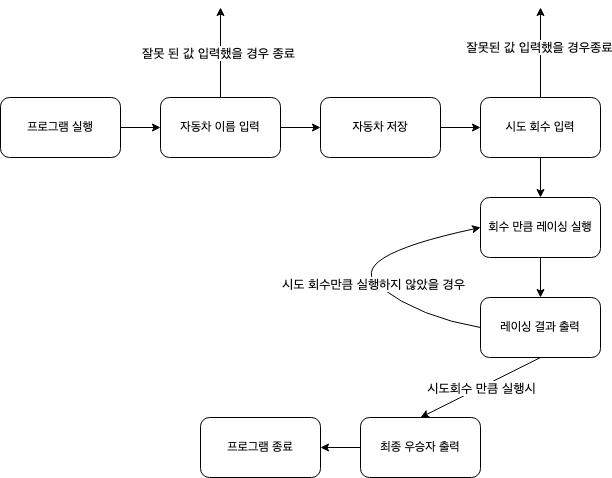

The diagram above was exported from draw.io. Its source (the exported page's mxGraphModel, read from the mxfile embedded in the PNG):
<mxGraphModel dx="1119" dy="739" grid="1" gridSize="10" guides="1" tooltips="1" connect="1" arrows="1" fold="1" page="1" pageScale="1" pageWidth="827" pageHeight="1169" math="0" shadow="0">
  <root>
    <mxCell id="0" />
    <mxCell id="1" parent="0" />
    <mxCell id="MUPfb5-I7D5LedOQ_JyB-1" value="프로그램 실행" style="rounded=1;whiteSpace=wrap;html=1;" vertex="1" parent="1">
      <mxGeometry x="40" y="280" width="120" height="60" as="geometry" />
    </mxCell>
    <mxCell id="MUPfb5-I7D5LedOQ_JyB-2" value="자동차 이름 입력" style="rounded=1;whiteSpace=wrap;html=1;" vertex="1" parent="1">
      <mxGeometry x="200" y="280" width="120" height="60" as="geometry" />
    </mxCell>
    <mxCell id="MUPfb5-I7D5LedOQ_JyB-3" value="자동차 저장" style="rounded=1;whiteSpace=wrap;html=1;" vertex="1" parent="1">
      <mxGeometry x="360" y="280" width="120" height="60" as="geometry" />
    </mxCell>
    <mxCell id="MUPfb5-I7D5LedOQ_JyB-4" value="시도 회수 입력" style="rounded=1;whiteSpace=wrap;html=1;" vertex="1" parent="1">
      <mxGeometry x="520" y="280" width="120" height="60" as="geometry" />
    </mxCell>
    <mxCell id="MUPfb5-I7D5LedOQ_JyB-5" value="회수 만큼 레이싱 실행" style="rounded=1;whiteSpace=wrap;html=1;" vertex="1" parent="1">
      <mxGeometry x="520" y="380" width="120" height="60" as="geometry" />
    </mxCell>
    <mxCell id="MUPfb5-I7D5LedOQ_JyB-6" value="레이싱 결과 출력" style="rounded=1;whiteSpace=wrap;html=1;" vertex="1" parent="1">
      <mxGeometry x="520" y="480" width="120" height="60" as="geometry" />
    </mxCell>
    <mxCell id="MUPfb5-I7D5LedOQ_JyB-7" value="최종 우승자 출력" style="rounded=1;whiteSpace=wrap;html=1;" vertex="1" parent="1">
      <mxGeometry x="400" y="600" width="120" height="60" as="geometry" />
    </mxCell>
    <mxCell id="MUPfb5-I7D5LedOQ_JyB-8" value="프로그램 종료" style="rounded=1;whiteSpace=wrap;html=1;" vertex="1" parent="1">
      <mxGeometry x="240" y="600" width="120" height="60" as="geometry" />
    </mxCell>
    <mxCell id="MUPfb5-I7D5LedOQ_JyB-9" value="" style="endArrow=classic;html=1;rounded=0;" edge="1" parent="1">
      <mxGeometry width="50" height="50" relative="1" as="geometry">
        <mxPoint x="260" y="280" as="sourcePoint" />
        <mxPoint x="260" y="190" as="targetPoint" />
      </mxGeometry>
    </mxCell>
    <mxCell id="MUPfb5-I7D5LedOQ_JyB-10" value="&lt;font style=&quot;font-size: 13px;&quot;&gt;잘못 된 값 입력했을 경우 종료&lt;br&gt;&lt;/font&gt;" style="edgeLabel;html=1;align=center;verticalAlign=middle;resizable=0;points=[];" vertex="1" connectable="0" parent="MUPfb5-I7D5LedOQ_JyB-9">
      <mxGeometry y="3" relative="1" as="geometry">
        <mxPoint as="offset" />
      </mxGeometry>
    </mxCell>
    <mxCell id="MUPfb5-I7D5LedOQ_JyB-11" value="" style="endArrow=classic;html=1;rounded=0;" edge="1" parent="1">
      <mxGeometry width="50" height="50" relative="1" as="geometry">
        <mxPoint x="580" y="280" as="sourcePoint" />
        <mxPoint x="580" y="190" as="targetPoint" />
      </mxGeometry>
    </mxCell>
    <mxCell id="MUPfb5-I7D5LedOQ_JyB-12" value="&lt;font style=&quot;font-size: 13px;&quot;&gt;잘못된 값 입력했을 경우종료&lt;br&gt;&lt;/font&gt;" style="edgeLabel;html=1;align=center;verticalAlign=middle;resizable=0;points=[];" vertex="1" connectable="0" parent="MUPfb5-I7D5LedOQ_JyB-11">
      <mxGeometry x="0.1333" y="2" relative="1" as="geometry">
        <mxPoint as="offset" />
      </mxGeometry>
    </mxCell>
    <mxCell id="MUPfb5-I7D5LedOQ_JyB-13" value="" style="endArrow=classic;html=1;rounded=0;entryX=0.5;entryY=0;entryDx=0;entryDy=0;" edge="1" parent="1" target="MUPfb5-I7D5LedOQ_JyB-7">
      <mxGeometry width="50" height="50" relative="1" as="geometry">
        <mxPoint x="580" y="540" as="sourcePoint" />
        <mxPoint x="630" y="490" as="targetPoint" />
      </mxGeometry>
    </mxCell>
    <mxCell id="MUPfb5-I7D5LedOQ_JyB-14" value="&lt;font style=&quot;font-size: 13px;&quot;&gt;시도회수 만큼 실행시&lt;/font&gt;" style="edgeLabel;html=1;align=center;verticalAlign=middle;resizable=0;points=[];" vertex="1" connectable="0" parent="MUPfb5-I7D5LedOQ_JyB-13">
      <mxGeometry y="1" relative="1" as="geometry">
        <mxPoint as="offset" />
      </mxGeometry>
    </mxCell>
    <mxCell id="MUPfb5-I7D5LedOQ_JyB-15" value="" style="curved=1;endArrow=classic;html=1;rounded=0;exitX=0;exitY=0.5;exitDx=0;exitDy=0;entryX=0;entryY=0.5;entryDx=0;entryDy=0;" edge="1" parent="1" source="MUPfb5-I7D5LedOQ_JyB-6" target="MUPfb5-I7D5LedOQ_JyB-5">
      <mxGeometry width="50" height="50" relative="1" as="geometry">
        <mxPoint x="400" y="520" as="sourcePoint" />
        <mxPoint x="450" y="470" as="targetPoint" />
        <Array as="points">
          <mxPoint x="460" y="500" />
          <mxPoint x="380" y="440" />
        </Array>
      </mxGeometry>
    </mxCell>
    <mxCell id="MUPfb5-I7D5LedOQ_JyB-16" value="&lt;font style=&quot;font-size: 13px;&quot;&gt;시도 회수만큼 실행하지 않았을 경우&lt;/font&gt;" style="edgeLabel;html=1;align=center;verticalAlign=middle;resizable=0;points=[];" vertex="1" connectable="0" parent="MUPfb5-I7D5LedOQ_JyB-15">
      <mxGeometry x="-0.213" y="2" relative="1" as="geometry">
        <mxPoint x="1" as="offset" />
      </mxGeometry>
    </mxCell>
    <mxCell id="MUPfb5-I7D5LedOQ_JyB-17" value="" style="endArrow=classic;html=1;rounded=0;entryX=0;entryY=0.5;entryDx=0;entryDy=0;" edge="1" parent="1" target="MUPfb5-I7D5LedOQ_JyB-2">
      <mxGeometry width="50" height="50" relative="1" as="geometry">
        <mxPoint x="160" y="310" as="sourcePoint" />
        <mxPoint x="210" y="260" as="targetPoint" />
      </mxGeometry>
    </mxCell>
    <mxCell id="MUPfb5-I7D5LedOQ_JyB-18" value="" style="endArrow=classic;html=1;rounded=0;entryX=0;entryY=0.5;entryDx=0;entryDy=0;" edge="1" parent="1" target="MUPfb5-I7D5LedOQ_JyB-3">
      <mxGeometry width="50" height="50" relative="1" as="geometry">
        <mxPoint x="320" y="310" as="sourcePoint" />
        <mxPoint x="370" y="260" as="targetPoint" />
      </mxGeometry>
    </mxCell>
    <mxCell id="MUPfb5-I7D5LedOQ_JyB-19" value="" style="endArrow=classic;html=1;rounded=0;entryX=0;entryY=0.5;entryDx=0;entryDy=0;" edge="1" parent="1" target="MUPfb5-I7D5LedOQ_JyB-4">
      <mxGeometry width="50" height="50" relative="1" as="geometry">
        <mxPoint x="480" y="310" as="sourcePoint" />
        <mxPoint x="530" y="260" as="targetPoint" />
      </mxGeometry>
    </mxCell>
    <mxCell id="MUPfb5-I7D5LedOQ_JyB-20" value="" style="endArrow=classic;html=1;rounded=0;entryX=0.5;entryY=0;entryDx=0;entryDy=0;" edge="1" parent="1" target="MUPfb5-I7D5LedOQ_JyB-5">
      <mxGeometry width="50" height="50" relative="1" as="geometry">
        <mxPoint x="580" y="340" as="sourcePoint" />
        <mxPoint x="630" y="290" as="targetPoint" />
      </mxGeometry>
    </mxCell>
    <mxCell id="MUPfb5-I7D5LedOQ_JyB-21" value="" style="endArrow=classic;html=1;rounded=0;entryX=0.5;entryY=0;entryDx=0;entryDy=0;" edge="1" parent="1" target="MUPfb5-I7D5LedOQ_JyB-6">
      <mxGeometry width="50" height="50" relative="1" as="geometry">
        <mxPoint x="580" y="440" as="sourcePoint" />
        <mxPoint x="630" y="390" as="targetPoint" />
      </mxGeometry>
    </mxCell>
    <mxCell id="MUPfb5-I7D5LedOQ_JyB-23" value="" style="endArrow=classic;html=1;rounded=0;entryX=1;entryY=0.5;entryDx=0;entryDy=0;" edge="1" parent="1" target="MUPfb5-I7D5LedOQ_JyB-8">
      <mxGeometry width="50" height="50" relative="1" as="geometry">
        <mxPoint x="400" y="630" as="sourcePoint" />
        <mxPoint x="450" y="580" as="targetPoint" />
      </mxGeometry>
    </mxCell>
  </root>
</mxGraphModel>